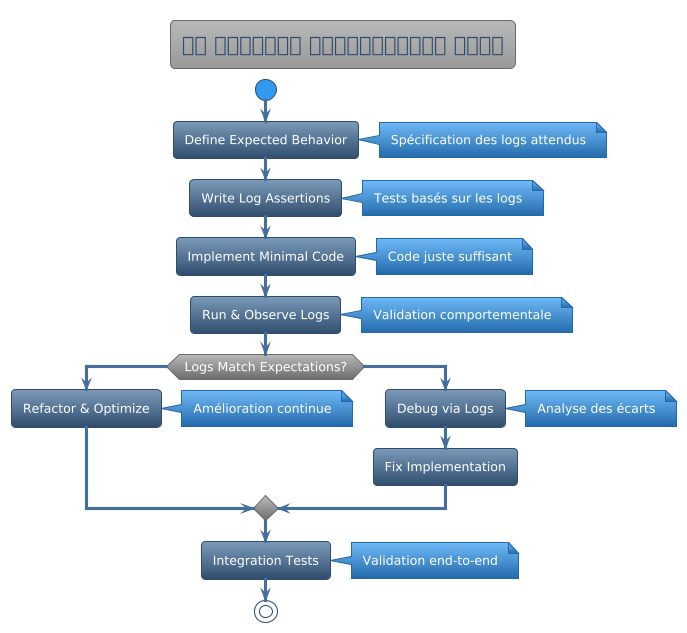

The diagram above was rendered by PlantUML. Its source (embedded in the PNG):
@startuml



skinparam backgroundColor transparent
skinparam useBetaStyle false






<style>
  root {
    BackgroundColor transparent
    FontColor #ffffff
    HyperLinkColor #fd7e14
    LineColor #304d6d
    LineThickness 1
    Margin 10
    Padding 6
    Shadowing 0.0
  }
  node {
   Padding 15
   roundcorner 20
   BackgroundColor #446e9b-#304d6d
  }
  caption {
    LineThickness 0
  }
  footer {
    LineThickness 0
  }
  groupHeader {
    BackgroundColor #999999
    FontColor #3399f3
    FontStyle bold
  }
  header {
    LineThickness 0
  }
  referenceHeader {
    BackgroundColor transparent
    FontColor #333333
    FontStyle bold
  }
  separator {
    BackgroundColor #ffffff
    FontColor transparent
    FontStyle bold
  }
  title {
	FontSize 20
	BorderRoundCorner            8
	BorderThickness 	         1
	BackgroundColor  #b8b8b8-#999999
	FontColor #446e9b
	BorderColor #999999
  }
  nwdiagDiagram {
	network {
			FontColor #ffffff
	BorderColor #304d6d
	BackgroundColor #7c9ab9-#304d6d    
		LineColor #446e9b
		LineThickness 1.0
		FontColor #304d6d
	}
	server {
			FontColor #ffffff
	BorderColor #304d6d
	BackgroundColor #7c9ab9-#304d6d
	}
	arrow {
		FontColor #304d6d
		LineColor #304d6d
	}
	group {
		BackGroundColor #eeeeee
		LineColor #a7a7a7
		LineThickness 2.0
		Margin 5
		Padding 5
	}
  }
  ganttDiagram {
	task {
			FontColor #ffffff
	BorderColor #304d6d
	BackgroundColor #7c9ab9-#304d6d
		LineColor #446e9b
		Margin 10 2 2 2
		Padding 6
	}
	note {
		FontColor #ffffff
		LineColor #246baa
		BackGroundColor #3399f3
	}
	separator {
		LineColor #999999
		BackGroundColor #999999-#6b6b6b
		FontColor #ffffff
	}
	milestone {
		FontColor #3399f3
		FontSize 16
		FontStyle italic
		BackGroundColor #999999
		LineColor #6b6b6b
	}
	timeline {
		BackgroundColor #999999
		FontColor #ffffff
	}
	closed {
		BackgroundColor #945200
		FontColor #ffffff
	}
  }
</style>
skinparam defaultFontName       "Verdana"
skinparam defaultFontSize       12
skinparam dpi                   100
skinparam shadowing             false
skinparam roundcorner           8
skinparam ParticipantPadding    40
skinparam BoxPadding            40
skinparam Padding               5
skinparam ArrowColor            #333333
skinparam stereotype {
    CBackgroundColor #b8b8b8
    CBorderColor #6b6b6b
    ABackgroundColor #4cbc5c
    ABorderColor #32a243
    IBackgroundColor #dc4e4d
    IBorderColor #900100
    EBackgroundColor #e19e4d
    EBorderColor #945200
    NBackgroundColor #70b8f7
    NBorderColor #246baa
}
skinparam title {
	FontColor	                 #304d6d
	BorderColor	                 #6b6b6b
	FontSize	    	         20
	BorderRoundCorner            8
	BorderThickness 	         1
	BackgroundColor              #b8b8b8-#999999
}

skinparam legend {
	BackgroundColor #999999
	BorderColor #6b6b6b
	FontColor #eeeeee
}

skinparam swimlane {
	BorderColor #3399f3
	BorderThickness 2
	TitleBackgroundColor  #b8b8b8-#999999
	TitleFontColor #304d6d
}


skinparam activity {
		FontColor #ffffff
	BorderColor #304d6d
	BackgroundColor #7c9ab9-#304d6d
	BarColor #3cb521
	StartColor #3399f3
	EndColor #3399f3
	DiamondBackgroundColor #b8b8b8-#6b6b6b
  	DiamondBorderColor #6b6b6b
  	DiamondFontColor #ffffff
}


skinparam participant {
		FontColor #ffffff
	BorderColor #304d6d
	BackgroundColor #7c9ab9-#304d6d
	ParticipantBorderThickness 2
}


skinparam actor {
		FontColor #ffffff
	BorderColor #304d6d
	BackgroundColor #7c9ab9-#304d6d
}


skinparam arrow {
	Thickness 3
	Color #446e9b
	FontColor #ffffff
}


skinparam sequence {
	BorderColor #446e9b
	TitleFontColor #446e9b
	BackgroundColor transparent
	StartColor #446e9b
	EndColor #446e9b
	BoxBackgroundColor transparent
	BoxBorderColor #333333
	BoxFontColor #333333
	DelayFontColor #333333
	LifeLineBorderColor #999999
	LifeLineBorderThickness 2
	LifeLineBackgroundColor #6b6b6b-#6b6b6b
	GroupBorderColor #333333
	GroupFontColor #333333
	GroupHeaderFontColor #3399f3
	GroupBackgroundColor #6b6b6b-#6b6b6b
	GroupHeaderBackgroundColor transparent
	DividerBackgroundColor #707070-#242424
    DividerBorderColor #333333
    DividerBorderThickness 2
    DividerFontColor #eeeeee
	ReferenceBackgroundColor transparent
	ReferenceBorderColor #333333
	ReferenceFontColor #333333
	ReferenceHeaderFontColor #3399f3
	ReferenceHeaderBackgroundColor #6b6b6b-#6b6b6b
	StereotypeFontColor #ffffff
}


skinparam partition {
	BorderColor #446e9b
	FontColor #446e9b
	BackgroundColor transparent
}


skinparam collections {
		FontColor #ffffff
	BorderColor #304d6d
	BackgroundColor #7c9ab9-#304d6d
}


skinparam control {
		FontColor #ffffff
	BorderColor #304d6d
	BackgroundColor #7c9ab9-#304d6d
}


skinparam entity {
		FontColor #ffffff
	BorderColor #304d6d
	BackgroundColor #7c9ab9-#304d6d
}


skinparam boundary {
		FontColor #ffffff
	BorderColor #304d6d
	BackgroundColor #7c9ab9-#304d6d
}


skinparam agent {
	BackgroundColor #d47500
	BorderColor #e19e4d
	FontColor #333333
}


skinparam note {
	BorderThickness 1
	BackgroundColor #70b8f7-#246baa
	BorderColor #246baa
	FontColor #ffffff
}


skinparam artifact {
	BackgroundColor #333333
	BorderColor #242424
	FontColor #eeeeee
}


skinparam component {
		FontColor #ffffff
	BorderColor #304d6d
	BackgroundColor #7c9ab9-#304d6d
}


skinparam interface {
	BackgroundColor  #900100
	BorderColor  #cd0200
	FontColor #333333
}


skinparam storage {
	BackgroundColor #d47500
  	BorderColor #945200
	FontColor #ffffff
}


skinparam node {
	BackgroundColor  #999999
	BorderColor #eeeeee
	FontColor #eeeeee
}


skinparam cloud {
	BackgroundColor #F2FCFE-#eeeeee
	BorderColor #F2FCFE
	FontColor #333333
}


skinparam database {
		FontColor #ffffff
	BorderColor #304d6d
	BackgroundColor #7c9ab9-#304d6d
}


skinparam class {
		FontColor #ffffff
	BorderColor #304d6d
	BackgroundColor #7c9ab9-#304d6d
	FontColor #ffffff
	HeaderBackgroundColor #7c9ab9-#446e9b
	StereotypeFontColor #eeeeee
	BorderThickness 1
	AttributeFontColor #eeeeee
	AttributeFontSize 11
}


skinparam object {
		FontColor #ffffff
	BorderColor #304d6d
	BackgroundColor #7c9ab9-#304d6d
	StereotypeFontColor #333333
	BorderThickness 1
	AttributeFontColor #ffffff
	AttributeFontSize 11
}


skinparam usecase {
		FontColor #ffffff
	BorderColor #304d6d
	BackgroundColor #7c9ab9-#304d6d
	BorderThickness 2
	StereotypeFontColor #446e9b
}


skinparam rectangle {
		FontColor #ffffff
	BorderColor #304d6d
	BackgroundColor #7c9ab9-#304d6d
	BackgroundColor #b8b8b8-#6b6b6b
	BorderThickness 2
	StereotypeFontColor #446e9b
}


skinparam package {
	BackgroundColor #b8b8b8-#6b6b6b
  	BorderColor #446e9b
	FontColor #446e9b
	BorderThickness 2
}


skinparam folder {
	BackgroundColor #b8b8b8-#6b6b6b
  	BorderColor #d47500
	FontColor #d47500
	BorderThickness 2
}


skinparam frame {
	BackgroundColor #b8b8b8-#6b6b6b
  	BorderColor #3399f3
	FontColor #3399f3
	BorderThickness 2
}


skinparam state {
		FontColor #ffffff
	BorderColor #304d6d
	BackgroundColor #7c9ab9-#304d6d
	StartColor #3399f3
	EndColor #3399f3
	AttributeFontColor #ffffff
	AttributeFontSize 11
}


skinparam queue {
		FontColor #ffffff
	BorderColor #304d6d
	BackgroundColor #7c9ab9-#304d6d
}


skinparam card {
	BackgroundColor #70b8f7-#246baa
	BorderColor #246baa
	FontColor #ffffff
}


skinparam file {
	BackgroundColor #6b6b6b-#6b6b6b
	BorderColor #eeeeee
	FontColor #eeeeee
}


skinparam stack {
		FontColor #ffffff
	BorderColor #304d6d
	BackgroundColor #7c9ab9-#304d6d
}

title লগ ড্রিভেন ডেভেলপমেন্ট ফ্লো
start

:Define Expected Behavior;
note right: Spécification des logs attendus

:Write Log Assertions;
note right: Tests basés sur les logs

:Implement Minimal Code;
note right: Code juste suffisant

:Run & Observe Logs;
note right: Validation comportementale

if (Logs Match Expectations?) then (yes)
  :Refactor & Optimize;
  note right: Amélioration continue
else (no)
  :Debug via Logs;
  note right: Analyse des écarts
  :Fix Implementation;
endif

:Integration Tests;
note right: Validation end-to-end

stop

@enduml